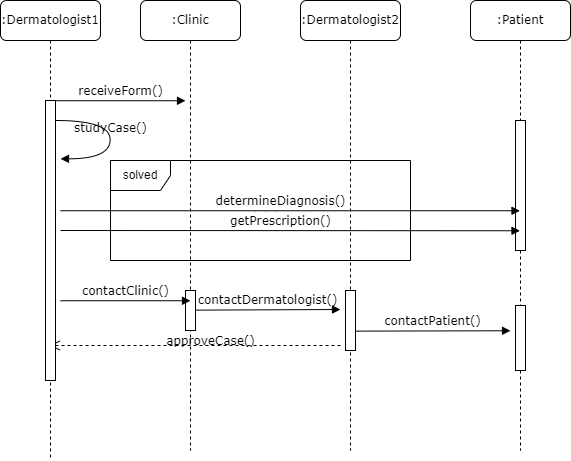

The diagram above was exported from draw.io. Its source (the exported page's mxGraphModel, read from the mxfile embedded in the PNG):
<mxGraphModel dx="1385" dy="531" grid="1" gridSize="10" guides="1" tooltips="1" connect="1" arrows="1" fold="1" page="1" pageScale="1" pageWidth="1100" pageHeight="850" background="none" math="0" shadow="0">
  <root>
    <mxCell id="0" />
    <mxCell id="1" parent="0" />
    <mxCell id="7baba1c4bc27f4b0-2" value=":Clinic" style="shape=umlLifeline;perimeter=lifelinePerimeter;whiteSpace=wrap;html=1;container=1;collapsible=0;recursiveResize=0;outlineConnect=0;rounded=1;shadow=0;comic=0;labelBackgroundColor=none;strokeWidth=1;fontFamily=Verdana;fontSize=12;align=center;" parent="1" vertex="1">
      <mxGeometry x="240" y="80" width="100" height="450" as="geometry" />
    </mxCell>
    <mxCell id="RzOuxTxAyO2WtVxQRfan-17" value="" style="html=1;points=[];perimeter=orthogonalPerimeter;rounded=0;shadow=0;comic=0;labelBackgroundColor=none;strokeWidth=1;fontFamily=Verdana;fontSize=12;align=center;" vertex="1" parent="7baba1c4bc27f4b0-2">
      <mxGeometry x="45" y="290" width="10" height="40" as="geometry" />
    </mxCell>
    <mxCell id="RzOuxTxAyO2WtVxQRfan-19" value="contactDermatologist()" style="html=1;verticalAlign=bottom;endArrow=block;labelBackgroundColor=none;fontFamily=Verdana;fontSize=12;edgeStyle=elbowEdgeStyle;elbow=vertical;" edge="1" parent="7baba1c4bc27f4b0-2">
      <mxGeometry relative="1" as="geometry">
        <mxPoint x="55" y="309.63" as="sourcePoint" />
        <mxPoint x="200" y="309" as="targetPoint" />
      </mxGeometry>
    </mxCell>
    <mxCell id="7baba1c4bc27f4b0-3" value=":Dermatologist2" style="shape=umlLifeline;perimeter=lifelinePerimeter;whiteSpace=wrap;html=1;container=1;collapsible=0;recursiveResize=0;outlineConnect=0;rounded=1;shadow=0;comic=0;labelBackgroundColor=none;strokeWidth=1;fontFamily=Verdana;fontSize=12;align=center;" parent="1" vertex="1">
      <mxGeometry x="400" y="80" width="100" height="450" as="geometry" />
    </mxCell>
    <mxCell id="RzOuxTxAyO2WtVxQRfan-18" value="" style="html=1;points=[];perimeter=orthogonalPerimeter;rounded=0;shadow=0;comic=0;labelBackgroundColor=none;strokeWidth=1;fontFamily=Verdana;fontSize=12;align=center;" vertex="1" parent="7baba1c4bc27f4b0-3">
      <mxGeometry x="45" y="290" width="10" height="60" as="geometry" />
    </mxCell>
    <mxCell id="RzOuxTxAyO2WtVxQRfan-20" value="approveCase()" style="html=1;verticalAlign=bottom;endArrow=open;dashed=1;endSize=8;labelBackgroundColor=none;fontFamily=Verdana;fontSize=12;edgeStyle=elbowEdgeStyle;elbow=vertical;" edge="1" parent="7baba1c4bc27f4b0-3" target="7baba1c4bc27f4b0-8">
      <mxGeometry x="-0.1058" y="5" relative="1" as="geometry">
        <mxPoint x="-30" y="345" as="targetPoint" />
        <Array as="points">
          <mxPoint x="-10" y="345" />
        </Array>
        <mxPoint x="40" y="345" as="sourcePoint" />
        <mxPoint as="offset" />
      </mxGeometry>
    </mxCell>
    <mxCell id="RzOuxTxAyO2WtVxQRfan-21" value="contactPatient()" style="html=1;verticalAlign=bottom;endArrow=block;labelBackgroundColor=none;fontFamily=Verdana;fontSize=12;edgeStyle=elbowEdgeStyle;elbow=vertical;" edge="1" parent="7baba1c4bc27f4b0-3">
      <mxGeometry relative="1" as="geometry">
        <mxPoint x="55" y="330.63" as="sourcePoint" />
        <mxPoint x="210" y="330" as="targetPoint" />
      </mxGeometry>
    </mxCell>
    <mxCell id="7baba1c4bc27f4b0-8" value=":Dermatologist1" style="shape=umlLifeline;perimeter=lifelinePerimeter;whiteSpace=wrap;html=1;container=1;collapsible=0;recursiveResize=0;outlineConnect=0;rounded=1;shadow=0;comic=0;labelBackgroundColor=none;strokeWidth=1;fontFamily=Verdana;fontSize=12;align=center;" parent="1" vertex="1">
      <mxGeometry x="100" y="80" width="100" height="460" as="geometry" />
    </mxCell>
    <mxCell id="7baba1c4bc27f4b0-9" value="" style="html=1;points=[];perimeter=orthogonalPerimeter;rounded=0;shadow=0;comic=0;labelBackgroundColor=none;strokeWidth=1;fontFamily=Verdana;fontSize=12;align=center;" parent="7baba1c4bc27f4b0-8" vertex="1">
      <mxGeometry x="45" y="100" width="10" height="280" as="geometry" />
    </mxCell>
    <mxCell id="7baba1c4bc27f4b0-39" value="studyCase()" style="html=1;verticalAlign=bottom;endArrow=block;labelBackgroundColor=none;fontFamily=Verdana;fontSize=12;elbow=vertical;edgeStyle=orthogonalEdgeStyle;curved=1;entryX=1;entryY=0.286;entryPerimeter=0;exitX=1.038;exitY=0.345;exitPerimeter=0;" parent="7baba1c4bc27f4b0-8" edge="1">
      <mxGeometry relative="1" as="geometry">
        <mxPoint x="55.00333333333356" y="120" as="sourcePoint" />
        <mxPoint x="60.00333333333356" y="158.33333333333337" as="targetPoint" />
        <Array as="points">
          <mxPoint x="109.67000000000007" y="120" />
          <mxPoint x="109.67000000000007" y="158" />
        </Array>
      </mxGeometry>
    </mxCell>
    <mxCell id="RzOuxTxAyO2WtVxQRfan-16" value="contactClinic()" style="html=1;verticalAlign=bottom;endArrow=block;entryX=0;entryY=0;labelBackgroundColor=none;fontFamily=Verdana;fontSize=12;edgeStyle=elbowEdgeStyle;elbow=vertical;" edge="1" parent="7baba1c4bc27f4b0-8">
      <mxGeometry relative="1" as="geometry">
        <mxPoint x="60" y="300.25" as="sourcePoint" />
        <mxPoint x="190" y="300" as="targetPoint" />
      </mxGeometry>
    </mxCell>
    <mxCell id="7baba1c4bc27f4b0-11" value="receiveForm()" style="html=1;verticalAlign=bottom;endArrow=block;entryX=0;entryY=0;labelBackgroundColor=none;fontFamily=Verdana;fontSize=12;edgeStyle=elbowEdgeStyle;elbow=vertical;" parent="1" source="7baba1c4bc27f4b0-9" edge="1">
      <mxGeometry relative="1" as="geometry">
        <mxPoint x="220" y="190" as="sourcePoint" />
        <mxPoint x="285" y="180" as="targetPoint" />
      </mxGeometry>
    </mxCell>
    <mxCell id="RzOuxTxAyO2WtVxQRfan-2" value="solved" style="shape=umlFrame;whiteSpace=wrap;html=1;" vertex="1" parent="1">
      <mxGeometry x="210" y="240" width="300" height="100" as="geometry" />
    </mxCell>
    <mxCell id="RzOuxTxAyO2WtVxQRfan-5" value=":Patient" style="shape=umlLifeline;perimeter=lifelinePerimeter;whiteSpace=wrap;html=1;container=1;collapsible=0;recursiveResize=0;outlineConnect=0;rounded=1;shadow=0;comic=0;labelBackgroundColor=none;strokeWidth=1;fontFamily=Verdana;fontSize=12;align=center;" vertex="1" parent="1">
      <mxGeometry x="570" y="80" width="100" height="450" as="geometry" />
    </mxCell>
    <mxCell id="RzOuxTxAyO2WtVxQRfan-6" value="" style="html=1;points=[];perimeter=orthogonalPerimeter;rounded=0;shadow=0;comic=0;labelBackgroundColor=none;strokeWidth=1;fontFamily=Verdana;fontSize=12;align=center;" vertex="1" parent="RzOuxTxAyO2WtVxQRfan-5">
      <mxGeometry x="45" y="120" width="10" height="130" as="geometry" />
    </mxCell>
    <mxCell id="7baba1c4bc27f4b0-19" value="" style="html=1;points=[];perimeter=orthogonalPerimeter;rounded=0;shadow=0;comic=0;labelBackgroundColor=none;strokeWidth=1;fontFamily=Verdana;fontSize=12;align=center;" parent="RzOuxTxAyO2WtVxQRfan-5" vertex="1">
      <mxGeometry x="45" y="305" width="10" height="65" as="geometry" />
    </mxCell>
    <mxCell id="RzOuxTxAyO2WtVxQRfan-7" value="determineDiagnosis()" style="html=1;verticalAlign=bottom;endArrow=block;labelBackgroundColor=none;fontFamily=Verdana;fontSize=12;edgeStyle=elbowEdgeStyle;elbow=vertical;" edge="1" parent="1" target="RzOuxTxAyO2WtVxQRfan-5">
      <mxGeometry x="-0.0424" relative="1" as="geometry">
        <mxPoint x="160" y="290.25" as="sourcePoint" />
        <mxPoint x="310" y="290.00000000000034" as="targetPoint" />
        <mxPoint as="offset" />
      </mxGeometry>
    </mxCell>
    <mxCell id="RzOuxTxAyO2WtVxQRfan-8" value="getPrescription()" style="html=1;verticalAlign=bottom;endArrow=block;labelBackgroundColor=none;fontFamily=Verdana;fontSize=12;edgeStyle=elbowEdgeStyle;elbow=vertical;" edge="1" parent="1">
      <mxGeometry x="-0.0424" relative="1" as="geometry">
        <mxPoint x="160" y="310" as="sourcePoint" />
        <mxPoint x="619.4999999999998" y="310" as="targetPoint" />
        <mxPoint as="offset" />
      </mxGeometry>
    </mxCell>
  </root>
</mxGraphModel>